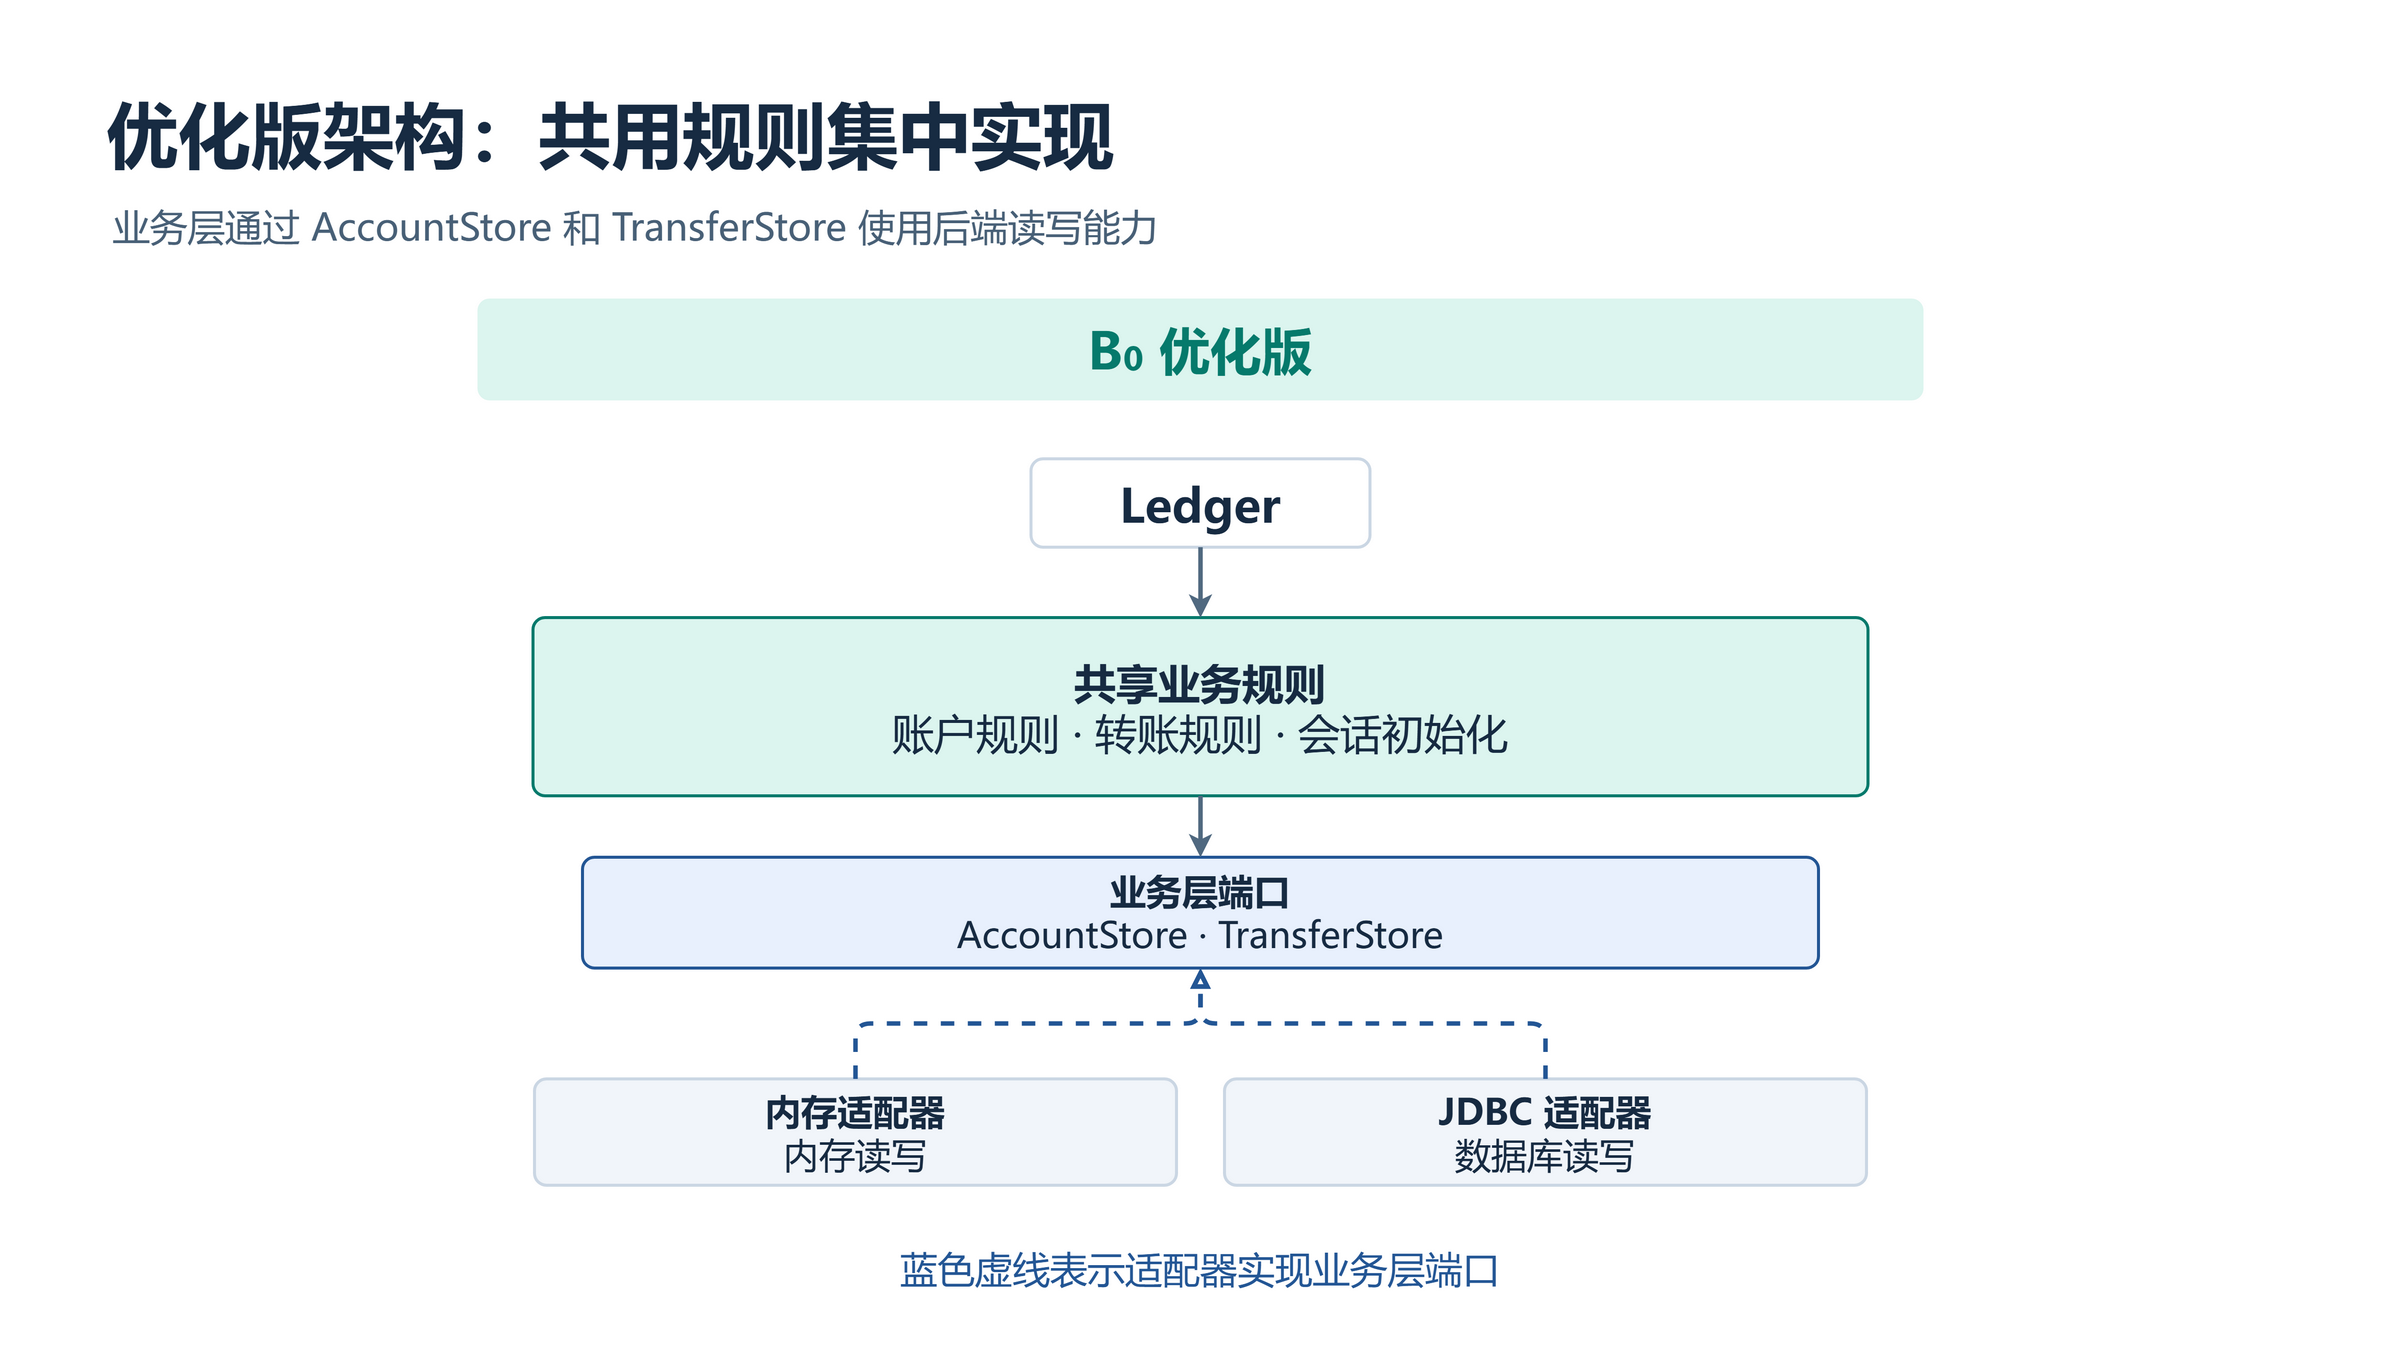

The diagram above was exported from draw.io. Its source (the exported page's mxGraphModel, read from the mxfile embedded in the PNG):
<mxGraphModel page="1" pageWidth="1600" pageHeight="900" grid="0" background="#FFFFFF">
  <root>
    <mxCell id="0" />
    <mxCell id="1" parent="0" />
    <mxCell id="2" parent="1" vertex="1" value="" style="html=1;whiteSpace=wrap;rounded=0;absoluteArcSize=1;arcSize=0;fillColor=#FFFFFF;strokeColor=none;strokeWidth=2;fontFamily=Microsoft YaHei;fontSize=26;fontColor=#172B42;fontStyle=0;align=center;verticalAlign=middle;spacing=5;">
      <mxGeometry as="geometry" x="0" y="0" width="1600" height="900" />
    </mxCell>
    <mxCell id="3" parent="1" vertex="1" value="优化版架构：共用规则集中实现" style="html=1;whiteSpace=wrap;rounded=1;absoluteArcSize=1;arcSize=16;fillColor=none;strokeColor=none;strokeWidth=2;fontFamily=Microsoft YaHei;fontSize=48;fontColor=#172B42;fontStyle=1;align=left;verticalAlign=middle;spacing=5;">
      <mxGeometry as="geometry" x="66" y="53" width="1468" height="69" />
    </mxCell>
    <mxCell id="4" parent="1" vertex="1" value="业务层通过 AccountStore 和 TransferStore 使用后端读写能力" style="html=1;whiteSpace=wrap;rounded=1;absoluteArcSize=1;arcSize=16;fillColor=none;strokeColor=none;strokeWidth=2;fontFamily=Microsoft YaHei;fontSize=25;fontColor=#486077;fontStyle=0;align=left;verticalAlign=middle;spacing=5;">
      <mxGeometry as="geometry" x="70" y="130" width="1460" height="40" />
    </mxCell>
    <mxCell id="5" parent="1" vertex="1" value="B₀  优化版" style="html=1;whiteSpace=wrap;rounded=1;absoluteArcSize=1;arcSize=16;fillColor=#DCF5EF;strokeColor=none;strokeWidth=2;fontFamily=Microsoft YaHei;fontSize=34;fontColor=#067A6C;fontStyle=1;align=center;verticalAlign=middle;spacing=5;">
      <mxGeometry as="geometry" x="318" y="199" width="964" height="68" />
    </mxCell>
    <mxCell id="6" parent="1" vertex="1" value="Ledger" style="html=1;whiteSpace=wrap;rounded=1;absoluteArcSize=1;arcSize=16;fillColor=#FFFFFF;strokeColor=#CBD7E4;strokeWidth=2;fontFamily=Microsoft YaHei;fontSize=31;fontColor=#172B42;fontStyle=1;align=center;verticalAlign=middle;spacing=5;">
      <mxGeometry as="geometry" x="687" y="306" width="226" height="59" />
    </mxCell>
    <mxCell id="7" parent="1" vertex="1" value="&lt;b&gt;共享业务规则&lt;/b&gt;&lt;br&gt;账户规则 · 转账规则 · 会话初始化" style="html=1;whiteSpace=wrap;rounded=1;absoluteArcSize=1;arcSize=16;fillColor=#DCF5EF;strokeColor=#067A6C;strokeWidth=2;fontFamily=Microsoft YaHei;fontSize=28;fontColor=#172B42;fontStyle=0;align=center;verticalAlign=middle;spacing=5;">
      <mxGeometry as="geometry" x="355" y="412" width="890" height="119" />
    </mxCell>
    <mxCell id="8" parent="1" vertex="1" value="&lt;b&gt;业务层端口&lt;/b&gt;&lt;br&gt;AccountStore · TransferStore" style="html=1;whiteSpace=wrap;rounded=1;absoluteArcSize=1;arcSize=16;fillColor=#E8F0FD;strokeColor=#235695;strokeWidth=2;fontFamily=Microsoft YaHei;fontSize=24;fontColor=#172B42;fontStyle=0;align=center;verticalAlign=middle;spacing=5;">
      <mxGeometry as="geometry" x="388" y="572" width="824" height="74" />
    </mxCell>
    <mxCell id="9" parent="1" vertex="1" value="&lt;b&gt;内存适配器&lt;/b&gt;&lt;br&gt;内存读写" style="html=1;whiteSpace=wrap;rounded=1;absoluteArcSize=1;arcSize=16;fillColor=#F1F5FA;strokeColor=#CBD7E4;strokeWidth=2;fontFamily=Microsoft YaHei;fontSize=24;fontColor=#172B42;fontStyle=0;align=center;verticalAlign=middle;spacing=5;">
      <mxGeometry as="geometry" x="356" y="720" width="428" height="71" />
    </mxCell>
    <mxCell id="10" parent="1" vertex="1" value="&lt;b&gt;JDBC 适配器&lt;/b&gt;&lt;br&gt;数据库读写" style="html=1;whiteSpace=wrap;rounded=1;absoluteArcSize=1;arcSize=16;fillColor=#F1F5FA;strokeColor=#CBD7E4;strokeWidth=2;fontFamily=Microsoft YaHei;fontSize=24;fontColor=#172B42;fontStyle=0;align=center;verticalAlign=middle;spacing=5;">
      <mxGeometry as="geometry" x="816" y="720" width="428" height="71" />
    </mxCell>
    <mxCell id="11" parent="1" edge="1" source="6" target="7" style="edgeStyle=orthogonalEdgeStyle;rounded=1;html=1;strokeWidth=3;strokeColor=#506980;endArrow=classic;endFill=1;dashed=0;">
      <mxGeometry as="geometry" relative="1" />
    </mxCell>
    <mxCell id="12" parent="1" edge="1" source="7" target="8" style="edgeStyle=orthogonalEdgeStyle;rounded=1;html=1;strokeWidth=3;strokeColor=#506980;endArrow=classic;endFill=1;dashed=0;">
      <mxGeometry as="geometry" relative="1" />
    </mxCell>
    <mxCell id="13" parent="1" edge="1" source="9" target="8" style="edgeStyle=orthogonalEdgeStyle;rounded=1;html=1;strokeWidth=3;strokeColor=#235695;endArrow=block;endFill=0;dashed=1;">
      <mxGeometry as="geometry" relative="1" />
    </mxCell>
    <mxCell id="14" parent="1" edge="1" source="10" target="8" style="edgeStyle=orthogonalEdgeStyle;rounded=1;html=1;strokeWidth=3;strokeColor=#235695;endArrow=block;endFill=0;dashed=1;">
      <mxGeometry as="geometry" relative="1" />
    </mxCell>
    <mxCell id="15" parent="1" vertex="1" value="蓝色虚线表示适配器实现业务层端口" style="html=1;whiteSpace=wrap;rounded=1;absoluteArcSize=1;arcSize=16;fillColor=none;strokeColor=none;strokeWidth=2;fontFamily=Microsoft YaHei;fontSize=25;fontColor=#235695;fontStyle=0;align=center;verticalAlign=middle;spacing=5;">
      <mxGeometry as="geometry" x="318" y="824" width="964" height="43" />
    </mxCell>
  </root>
</mxGraphModel>